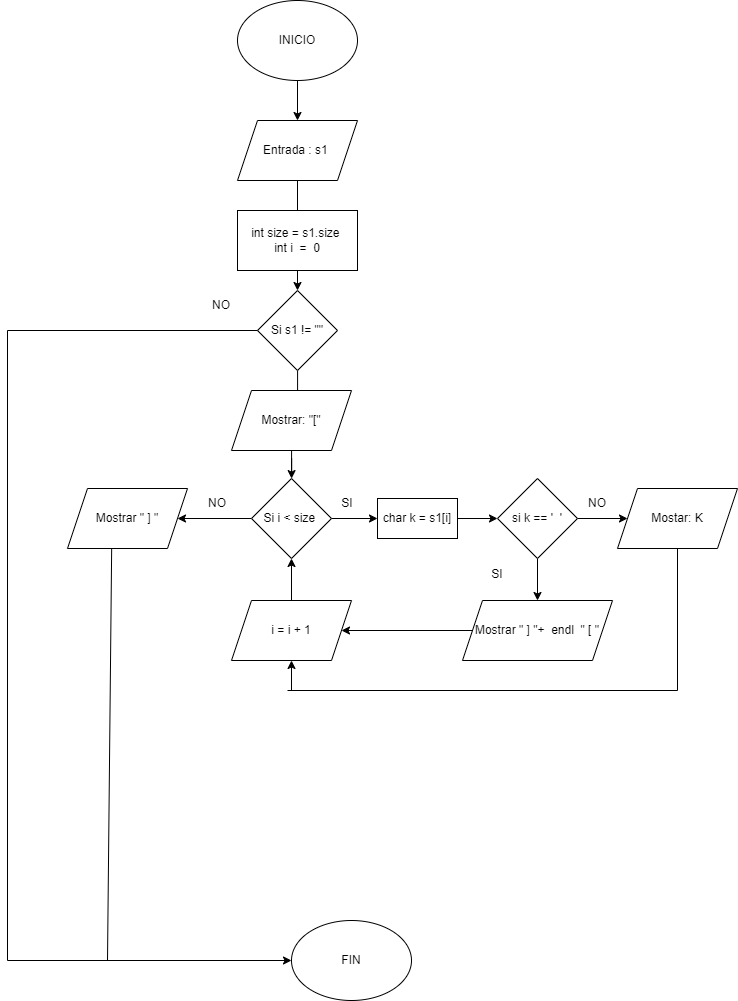

The diagram above was exported from draw.io. Its source (the exported page's mxGraphModel, read from the mxfile embedded in the PNG):
<mxGraphModel dx="1615" dy="5533" grid="1" gridSize="10" guides="1" tooltips="1" connect="1" arrows="1" fold="1" page="1" pageScale="1" pageWidth="827" pageHeight="1169" math="0" shadow="0">
  <root>
    <mxCell id="WIyWlLk6GJQsqaUBKTNV-0" />
    <mxCell id="WIyWlLk6GJQsqaUBKTNV-1" parent="WIyWlLk6GJQsqaUBKTNV-0" />
    <mxCell id="DnPoii9Gv7u6RiWdY6qH-55" value="" style="edgeStyle=orthogonalEdgeStyle;rounded=0;orthogonalLoop=1;jettySize=auto;html=1;" edge="1" parent="WIyWlLk6GJQsqaUBKTNV-1" source="DnPoii9Gv7u6RiWdY6qH-2" target="DnPoii9Gv7u6RiWdY6qH-5">
      <mxGeometry relative="1" as="geometry" />
    </mxCell>
    <mxCell id="DnPoii9Gv7u6RiWdY6qH-2" value="INICIO" style="ellipse;whiteSpace=wrap;html=1;" vertex="1" parent="WIyWlLk6GJQsqaUBKTNV-1">
      <mxGeometry x="300" y="-4650" width="120" height="80" as="geometry" />
    </mxCell>
    <mxCell id="DnPoii9Gv7u6RiWdY6qH-3" value="FIN" style="ellipse;whiteSpace=wrap;html=1;" vertex="1" parent="WIyWlLk6GJQsqaUBKTNV-1">
      <mxGeometry x="354" y="-3730" width="120" height="80" as="geometry" />
    </mxCell>
    <mxCell id="DnPoii9Gv7u6RiWdY6qH-22" value="" style="edgeStyle=orthogonalEdgeStyle;rounded=0;orthogonalLoop=1;jettySize=auto;html=1;" edge="1" parent="WIyWlLk6GJQsqaUBKTNV-1" source="DnPoii9Gv7u6RiWdY6qH-5" target="DnPoii9Gv7u6RiWdY6qH-18">
      <mxGeometry relative="1" as="geometry" />
    </mxCell>
    <mxCell id="DnPoii9Gv7u6RiWdY6qH-5" value="Entrada : s1&amp;nbsp;" style="shape=parallelogram;perimeter=parallelogramPerimeter;whiteSpace=wrap;html=1;fixedSize=1;" vertex="1" parent="WIyWlLk6GJQsqaUBKTNV-1">
      <mxGeometry x="300" y="-4530" width="120" height="60" as="geometry" />
    </mxCell>
    <mxCell id="DnPoii9Gv7u6RiWdY6qH-6" value="int size = s1.size&amp;nbsp;&lt;br&gt;int i&amp;nbsp; =&amp;nbsp; 0" style="rounded=0;whiteSpace=wrap;html=1;" vertex="1" parent="WIyWlLk6GJQsqaUBKTNV-1">
      <mxGeometry x="300" y="-4440" width="120" height="60" as="geometry" />
    </mxCell>
    <mxCell id="DnPoii9Gv7u6RiWdY6qH-7" style="edgeStyle=orthogonalEdgeStyle;rounded=0;orthogonalLoop=1;jettySize=auto;html=1;exitX=0.5;exitY=1;exitDx=0;exitDy=0;" edge="1" parent="WIyWlLk6GJQsqaUBKTNV-1" source="DnPoii9Gv7u6RiWdY6qH-6" target="DnPoii9Gv7u6RiWdY6qH-6">
      <mxGeometry relative="1" as="geometry" />
    </mxCell>
    <mxCell id="DnPoii9Gv7u6RiWdY6qH-25" value="" style="edgeStyle=orthogonalEdgeStyle;rounded=0;orthogonalLoop=1;jettySize=auto;html=1;" edge="1" parent="WIyWlLk6GJQsqaUBKTNV-1" source="DnPoii9Gv7u6RiWdY6qH-8" target="DnPoii9Gv7u6RiWdY6qH-10">
      <mxGeometry relative="1" as="geometry" />
    </mxCell>
    <mxCell id="DnPoii9Gv7u6RiWdY6qH-33" value="" style="edgeStyle=orthogonalEdgeStyle;rounded=0;orthogonalLoop=1;jettySize=auto;html=1;" edge="1" parent="WIyWlLk6GJQsqaUBKTNV-1" source="DnPoii9Gv7u6RiWdY6qH-8" target="DnPoii9Gv7u6RiWdY6qH-21">
      <mxGeometry relative="1" as="geometry" />
    </mxCell>
    <mxCell id="DnPoii9Gv7u6RiWdY6qH-8" value="Si i &amp;lt; size&amp;nbsp;" style="rhombus;whiteSpace=wrap;html=1;" vertex="1" parent="WIyWlLk6GJQsqaUBKTNV-1">
      <mxGeometry x="314" y="-4172" width="80" height="80" as="geometry" />
    </mxCell>
    <mxCell id="DnPoii9Gv7u6RiWdY6qH-26" value="" style="edgeStyle=orthogonalEdgeStyle;rounded=0;orthogonalLoop=1;jettySize=auto;html=1;" edge="1" parent="WIyWlLk6GJQsqaUBKTNV-1" source="DnPoii9Gv7u6RiWdY6qH-10" target="DnPoii9Gv7u6RiWdY6qH-11">
      <mxGeometry relative="1" as="geometry" />
    </mxCell>
    <mxCell id="DnPoii9Gv7u6RiWdY6qH-10" value="char k = s1[i]" style="rounded=0;whiteSpace=wrap;html=1;" vertex="1" parent="WIyWlLk6GJQsqaUBKTNV-1">
      <mxGeometry x="440" y="-4152" width="80" height="40" as="geometry" />
    </mxCell>
    <mxCell id="DnPoii9Gv7u6RiWdY6qH-27" value="" style="edgeStyle=orthogonalEdgeStyle;rounded=0;orthogonalLoop=1;jettySize=auto;html=1;" edge="1" parent="WIyWlLk6GJQsqaUBKTNV-1" source="DnPoii9Gv7u6RiWdY6qH-11" target="DnPoii9Gv7u6RiWdY6qH-15">
      <mxGeometry relative="1" as="geometry" />
    </mxCell>
    <mxCell id="DnPoii9Gv7u6RiWdY6qH-30" value="" style="edgeStyle=orthogonalEdgeStyle;rounded=0;orthogonalLoop=1;jettySize=auto;html=1;" edge="1" parent="WIyWlLk6GJQsqaUBKTNV-1" source="DnPoii9Gv7u6RiWdY6qH-11" target="DnPoii9Gv7u6RiWdY6qH-12">
      <mxGeometry relative="1" as="geometry" />
    </mxCell>
    <mxCell id="DnPoii9Gv7u6RiWdY6qH-11" value="si k == '&amp;nbsp; '" style="rhombus;whiteSpace=wrap;html=1;" vertex="1" parent="WIyWlLk6GJQsqaUBKTNV-1">
      <mxGeometry x="560" y="-4172" width="80" height="80" as="geometry" />
    </mxCell>
    <mxCell id="DnPoii9Gv7u6RiWdY6qH-29" value="" style="edgeStyle=orthogonalEdgeStyle;rounded=0;orthogonalLoop=1;jettySize=auto;html=1;" edge="1" parent="WIyWlLk6GJQsqaUBKTNV-1" source="DnPoii9Gv7u6RiWdY6qH-12" target="DnPoii9Gv7u6RiWdY6qH-13">
      <mxGeometry relative="1" as="geometry" />
    </mxCell>
    <mxCell id="DnPoii9Gv7u6RiWdY6qH-12" value="Mostrar &quot; ] &quot;+&amp;nbsp; endl&amp;nbsp; &quot; [ &quot;" style="shape=parallelogram;perimeter=parallelogramPerimeter;whiteSpace=wrap;html=1;fixedSize=1;" vertex="1" parent="WIyWlLk6GJQsqaUBKTNV-1">
      <mxGeometry x="525" y="-4050" width="150" height="60" as="geometry" />
    </mxCell>
    <mxCell id="DnPoii9Gv7u6RiWdY6qH-28" value="" style="edgeStyle=orthogonalEdgeStyle;rounded=0;orthogonalLoop=1;jettySize=auto;html=1;" edge="1" parent="WIyWlLk6GJQsqaUBKTNV-1" source="DnPoii9Gv7u6RiWdY6qH-13" target="DnPoii9Gv7u6RiWdY6qH-8">
      <mxGeometry relative="1" as="geometry" />
    </mxCell>
    <mxCell id="DnPoii9Gv7u6RiWdY6qH-13" value="i = i + 1" style="shape=parallelogram;perimeter=parallelogramPerimeter;whiteSpace=wrap;html=1;fixedSize=1;" vertex="1" parent="WIyWlLk6GJQsqaUBKTNV-1">
      <mxGeometry x="294" y="-4050" width="120" height="60" as="geometry" />
    </mxCell>
    <mxCell id="DnPoii9Gv7u6RiWdY6qH-15" value="Mostar: K" style="shape=parallelogram;perimeter=parallelogramPerimeter;whiteSpace=wrap;html=1;fixedSize=1;" vertex="1" parent="WIyWlLk6GJQsqaUBKTNV-1">
      <mxGeometry x="680" y="-4162" width="120" height="60" as="geometry" />
    </mxCell>
    <mxCell id="DnPoii9Gv7u6RiWdY6qH-23" value="" style="edgeStyle=orthogonalEdgeStyle;rounded=0;orthogonalLoop=1;jettySize=auto;html=1;" edge="1" parent="WIyWlLk6GJQsqaUBKTNV-1" source="DnPoii9Gv7u6RiWdY6qH-18" target="DnPoii9Gv7u6RiWdY6qH-19">
      <mxGeometry relative="1" as="geometry" />
    </mxCell>
    <mxCell id="DnPoii9Gv7u6RiWdY6qH-18" value="Si s1 != &quot;&quot;" style="rhombus;whiteSpace=wrap;html=1;" vertex="1" parent="WIyWlLk6GJQsqaUBKTNV-1">
      <mxGeometry x="320" y="-4360" width="80" height="80" as="geometry" />
    </mxCell>
    <mxCell id="DnPoii9Gv7u6RiWdY6qH-24" value="" style="edgeStyle=orthogonalEdgeStyle;rounded=0;orthogonalLoop=1;jettySize=auto;html=1;" edge="1" parent="WIyWlLk6GJQsqaUBKTNV-1" source="DnPoii9Gv7u6RiWdY6qH-19" target="DnPoii9Gv7u6RiWdY6qH-8">
      <mxGeometry relative="1" as="geometry" />
    </mxCell>
    <mxCell id="DnPoii9Gv7u6RiWdY6qH-19" value="Mostrar: &quot;[&quot;" style="shape=parallelogram;perimeter=parallelogramPerimeter;whiteSpace=wrap;html=1;fixedSize=1;" vertex="1" parent="WIyWlLk6GJQsqaUBKTNV-1">
      <mxGeometry x="294" y="-4260" width="120" height="60" as="geometry" />
    </mxCell>
    <mxCell id="DnPoii9Gv7u6RiWdY6qH-21" value="Mostrar &quot; ] &quot;" style="shape=parallelogram;perimeter=parallelogramPerimeter;whiteSpace=wrap;html=1;fixedSize=1;" vertex="1" parent="WIyWlLk6GJQsqaUBKTNV-1">
      <mxGeometry x="130" y="-4162" width="120" height="60" as="geometry" />
    </mxCell>
    <mxCell id="DnPoii9Gv7u6RiWdY6qH-31" value="" style="endArrow=none;html=1;rounded=0;exitX=0.5;exitY=1;exitDx=0;exitDy=0;" edge="1" parent="WIyWlLk6GJQsqaUBKTNV-1" source="DnPoii9Gv7u6RiWdY6qH-15">
      <mxGeometry width="50" height="50" relative="1" as="geometry">
        <mxPoint x="340" y="-4180" as="sourcePoint" />
        <mxPoint x="740" y="-3960" as="targetPoint" />
      </mxGeometry>
    </mxCell>
    <mxCell id="DnPoii9Gv7u6RiWdY6qH-35" value="" style="endArrow=classic;html=1;rounded=0;entryX=0;entryY=0.5;entryDx=0;entryDy=0;" edge="1" parent="WIyWlLk6GJQsqaUBKTNV-1" target="DnPoii9Gv7u6RiWdY6qH-3">
      <mxGeometry width="50" height="50" relative="1" as="geometry">
        <mxPoint x="70" y="-3690" as="sourcePoint" />
        <mxPoint x="330" y="-3690" as="targetPoint" />
      </mxGeometry>
    </mxCell>
    <mxCell id="DnPoii9Gv7u6RiWdY6qH-36" value="" style="endArrow=none;html=1;rounded=0;exitX=0.368;exitY=1;exitDx=0;exitDy=0;exitPerimeter=0;" edge="1" parent="WIyWlLk6GJQsqaUBKTNV-1" source="DnPoii9Gv7u6RiWdY6qH-21">
      <mxGeometry width="50" height="50" relative="1" as="geometry">
        <mxPoint x="460" y="-3900" as="sourcePoint" />
        <mxPoint x="170" y="-3690" as="targetPoint" />
      </mxGeometry>
    </mxCell>
    <mxCell id="DnPoii9Gv7u6RiWdY6qH-37" value="" style="endArrow=none;html=1;rounded=0;exitX=0;exitY=0.5;exitDx=0;exitDy=0;" edge="1" parent="WIyWlLk6GJQsqaUBKTNV-1" source="DnPoii9Gv7u6RiWdY6qH-18">
      <mxGeometry width="50" height="50" relative="1" as="geometry">
        <mxPoint x="460" y="-4220" as="sourcePoint" />
        <mxPoint x="70" y="-4320" as="targetPoint" />
      </mxGeometry>
    </mxCell>
    <mxCell id="DnPoii9Gv7u6RiWdY6qH-39" value="" style="endArrow=none;html=1;rounded=0;" edge="1" parent="WIyWlLk6GJQsqaUBKTNV-1">
      <mxGeometry width="50" height="50" relative="1" as="geometry">
        <mxPoint x="70" y="-4320" as="sourcePoint" />
        <mxPoint x="70" y="-3690" as="targetPoint" />
      </mxGeometry>
    </mxCell>
    <mxCell id="DnPoii9Gv7u6RiWdY6qH-42" value="NO" style="text;html=1;align=center;verticalAlign=middle;whiteSpace=wrap;rounded=0;" vertex="1" parent="WIyWlLk6GJQsqaUBKTNV-1">
      <mxGeometry x="250" y="-4162" width="60" height="30" as="geometry" />
    </mxCell>
    <mxCell id="DnPoii9Gv7u6RiWdY6qH-45" value="NO" style="text;html=1;align=center;verticalAlign=middle;whiteSpace=wrap;rounded=0;" vertex="1" parent="WIyWlLk6GJQsqaUBKTNV-1">
      <mxGeometry x="254" y="-4360" width="60" height="30" as="geometry" />
    </mxCell>
    <mxCell id="DnPoii9Gv7u6RiWdY6qH-49" value="SI" style="text;html=1;align=center;verticalAlign=middle;whiteSpace=wrap;rounded=0;" vertex="1" parent="WIyWlLk6GJQsqaUBKTNV-1">
      <mxGeometry x="380" y="-4162" width="60" height="30" as="geometry" />
    </mxCell>
    <mxCell id="DnPoii9Gv7u6RiWdY6qH-51" value="SI" style="text;html=1;align=center;verticalAlign=middle;whiteSpace=wrap;rounded=0;" vertex="1" parent="WIyWlLk6GJQsqaUBKTNV-1">
      <mxGeometry x="530" y="-4091" width="60" height="30" as="geometry" />
    </mxCell>
    <mxCell id="DnPoii9Gv7u6RiWdY6qH-52" value="NO" style="text;html=1;align=center;verticalAlign=middle;whiteSpace=wrap;rounded=0;" vertex="1" parent="WIyWlLk6GJQsqaUBKTNV-1">
      <mxGeometry x="630" y="-4162" width="60" height="30" as="geometry" />
    </mxCell>
    <mxCell id="DnPoii9Gv7u6RiWdY6qH-53" value="" style="endArrow=none;html=1;rounded=0;" edge="1" parent="WIyWlLk6GJQsqaUBKTNV-1">
      <mxGeometry width="50" height="50" relative="1" as="geometry">
        <mxPoint x="350" y="-3960" as="sourcePoint" />
        <mxPoint x="740" y="-3960" as="targetPoint" />
      </mxGeometry>
    </mxCell>
    <mxCell id="DnPoii9Gv7u6RiWdY6qH-54" value="" style="endArrow=classic;html=1;rounded=0;entryX=0.5;entryY=1;entryDx=0;entryDy=0;" edge="1" parent="WIyWlLk6GJQsqaUBKTNV-1" target="DnPoii9Gv7u6RiWdY6qH-13">
      <mxGeometry width="50" height="50" relative="1" as="geometry">
        <mxPoint x="354" y="-3960" as="sourcePoint" />
        <mxPoint x="670" y="-4140" as="targetPoint" />
      </mxGeometry>
    </mxCell>
  </root>
</mxGraphModel>